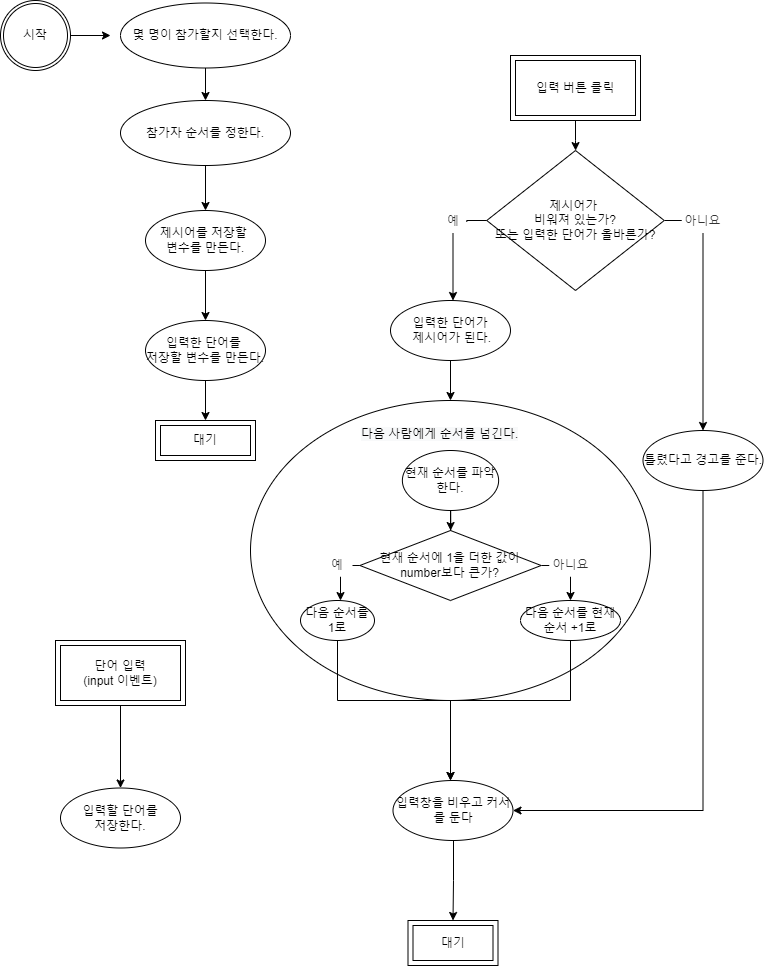

The diagram above was exported from draw.io. Its source (the exported page's mxGraphModel, read from the mxfile embedded in the PNG):
<mxGraphModel dx="1502" dy="686" grid="1" gridSize="10" guides="1" tooltips="1" connect="1" arrows="1" fold="1" page="1" pageScale="1" pageWidth="827" pageHeight="1169" math="0" shadow="0">
  <root>
    <mxCell id="0" />
    <mxCell id="1" parent="0" />
    <mxCell id="66dJpSZi2h7cAA9dzKoU-3" style="edgeStyle=orthogonalEdgeStyle;rounded=0;orthogonalLoop=1;jettySize=auto;html=1;exitX=1;exitY=0.5;exitDx=0;exitDy=0;" parent="1" source="66dJpSZi2h7cAA9dzKoU-1" edge="1">
      <mxGeometry relative="1" as="geometry">
        <mxPoint x="120" y="45" as="targetPoint" />
      </mxGeometry>
    </mxCell>
    <mxCell id="66dJpSZi2h7cAA9dzKoU-1" value="시작" style="ellipse;shape=doubleEllipse;margin=3;whiteSpace=wrap;html=1;align=center;" parent="1" vertex="1">
      <mxGeometry x="10" y="10" width="70" height="70" as="geometry" />
    </mxCell>
    <mxCell id="66dJpSZi2h7cAA9dzKoU-9" value="" style="edgeStyle=orthogonalEdgeStyle;rounded=0;orthogonalLoop=1;jettySize=auto;html=1;" parent="1" source="66dJpSZi2h7cAA9dzKoU-7" target="66dJpSZi2h7cAA9dzKoU-8" edge="1">
      <mxGeometry relative="1" as="geometry" />
    </mxCell>
    <mxCell id="66dJpSZi2h7cAA9dzKoU-7" value="몇 명이 참가할지 선택한다." style="ellipse;whiteSpace=wrap;html=1;" parent="1" vertex="1">
      <mxGeometry x="130" y="12.5" width="170" height="65" as="geometry" />
    </mxCell>
    <mxCell id="66dJpSZi2h7cAA9dzKoU-39" value="" style="edgeStyle=orthogonalEdgeStyle;rounded=0;orthogonalLoop=1;jettySize=auto;html=1;" parent="1" source="66dJpSZi2h7cAA9dzKoU-8" target="66dJpSZi2h7cAA9dzKoU-38" edge="1">
      <mxGeometry relative="1" as="geometry" />
    </mxCell>
    <mxCell id="66dJpSZi2h7cAA9dzKoU-8" value="참가자 순서를 정한다." style="ellipse;whiteSpace=wrap;html=1;" parent="1" vertex="1">
      <mxGeometry x="130" y="110" width="170" height="65" as="geometry" />
    </mxCell>
    <mxCell id="66dJpSZi2h7cAA9dzKoU-12" value="대기" style="shape=ext;margin=3;double=1;whiteSpace=wrap;html=1;align=center;" parent="1" vertex="1">
      <mxGeometry x="165" y="430" width="100" height="40" as="geometry" />
    </mxCell>
    <mxCell id="66dJpSZi2h7cAA9dzKoU-15" value="" style="edgeStyle=orthogonalEdgeStyle;rounded=0;orthogonalLoop=1;jettySize=auto;html=1;" parent="1" source="66dJpSZi2h7cAA9dzKoU-13" target="66dJpSZi2h7cAA9dzKoU-14" edge="1">
      <mxGeometry relative="1" as="geometry" />
    </mxCell>
    <mxCell id="66dJpSZi2h7cAA9dzKoU-13" value="입력 버튼 클릭" style="shape=ext;margin=3;double=1;whiteSpace=wrap;html=1;align=center;" parent="1" vertex="1">
      <mxGeometry x="520" y="65" width="130" height="65" as="geometry" />
    </mxCell>
    <mxCell id="66dJpSZi2h7cAA9dzKoU-19" value="" style="edgeStyle=orthogonalEdgeStyle;rounded=0;orthogonalLoop=1;jettySize=auto;html=1;startArrow=none;" parent="1" source="66dJpSZi2h7cAA9dzKoU-25" target="66dJpSZi2h7cAA9dzKoU-18" edge="1">
      <mxGeometry relative="1" as="geometry">
        <Array as="points">
          <mxPoint x="460" y="230" />
        </Array>
      </mxGeometry>
    </mxCell>
    <mxCell id="66dJpSZi2h7cAA9dzKoU-28" value="" style="edgeStyle=orthogonalEdgeStyle;rounded=0;orthogonalLoop=1;jettySize=auto;html=1;entryX=0.5;entryY=0;entryDx=0;entryDy=0;exitX=1;exitY=0.5;exitDx=0;exitDy=0;" parent="1" source="66dJpSZi2h7cAA9dzKoU-14" target="66dJpSZi2h7cAA9dzKoU-31" edge="1">
      <mxGeometry relative="1" as="geometry">
        <mxPoint x="712.5714285714284" y="300.0457142857142" as="targetPoint" />
      </mxGeometry>
    </mxCell>
    <mxCell id="66dJpSZi2h7cAA9dzKoU-14" value="제시어가 &lt;br&gt;비워져 있는가?&lt;br&gt;또는 입력한 단어가 올바른가?" style="rhombus;whiteSpace=wrap;html=1;" parent="1" vertex="1">
      <mxGeometry x="496.25" y="160" width="177.5" height="140" as="geometry" />
    </mxCell>
    <mxCell id="66dJpSZi2h7cAA9dzKoU-21" value="" style="edgeStyle=orthogonalEdgeStyle;rounded=0;orthogonalLoop=1;jettySize=auto;html=1;" parent="1" source="66dJpSZi2h7cAA9dzKoU-18" target="66dJpSZi2h7cAA9dzKoU-20" edge="1">
      <mxGeometry relative="1" as="geometry" />
    </mxCell>
    <mxCell id="66dJpSZi2h7cAA9dzKoU-18" value="입력한 단어가&lt;br&gt;&amp;nbsp;제시어가 된다." style="ellipse;whiteSpace=wrap;html=1;" parent="1" vertex="1">
      <mxGeometry x="400" y="310" width="120" height="60" as="geometry" />
    </mxCell>
    <mxCell id="66dJpSZi2h7cAA9dzKoU-22" value="대기" style="shape=ext;margin=3;double=1;whiteSpace=wrap;html=1;align=center;" parent="1" vertex="1">
      <mxGeometry x="417.5" y="930" width="90" height="45" as="geometry" />
    </mxCell>
    <mxCell id="66dJpSZi2h7cAA9dzKoU-36" style="edgeStyle=orthogonalEdgeStyle;rounded=0;orthogonalLoop=1;jettySize=auto;html=1;exitX=0.5;exitY=1;exitDx=0;exitDy=0;entryX=1;entryY=0.5;entryDx=0;entryDy=0;" parent="1" source="66dJpSZi2h7cAA9dzKoU-31" target="2NMlWgnLuM4fN2_8kK59-10" edge="1">
      <mxGeometry relative="1" as="geometry">
        <mxPoint x="712.5" y="540.0000000000002" as="targetPoint" />
      </mxGeometry>
    </mxCell>
    <mxCell id="66dJpSZi2h7cAA9dzKoU-31" value="틀렸다고 경고를 준다." style="ellipse;whiteSpace=wrap;html=1;" parent="1" vertex="1">
      <mxGeometry x="652.5" y="440" width="120" height="60" as="geometry" />
    </mxCell>
    <mxCell id="66dJpSZi2h7cAA9dzKoU-33" value="아니요" style="text;html=1;strokeColor=none;fillColor=default;align=center;verticalAlign=middle;whiteSpace=wrap;rounded=0;fontColor=#333333;" parent="1" vertex="1">
      <mxGeometry x="691.25" y="220" width="42.5" height="22.5" as="geometry" />
    </mxCell>
    <mxCell id="66dJpSZi2h7cAA9dzKoU-42" value="" style="edgeStyle=orthogonalEdgeStyle;rounded=0;orthogonalLoop=1;jettySize=auto;html=1;" parent="1" source="66dJpSZi2h7cAA9dzKoU-38" target="66dJpSZi2h7cAA9dzKoU-41" edge="1">
      <mxGeometry relative="1" as="geometry" />
    </mxCell>
    <mxCell id="66dJpSZi2h7cAA9dzKoU-38" value="제시어를 저장할&amp;nbsp;&lt;br&gt;변수를 만든다." style="ellipse;whiteSpace=wrap;html=1;" parent="1" vertex="1">
      <mxGeometry x="155" y="220" width="120" height="60" as="geometry" />
    </mxCell>
    <mxCell id="66dJpSZi2h7cAA9dzKoU-45" style="edgeStyle=orthogonalEdgeStyle;rounded=0;orthogonalLoop=1;jettySize=auto;html=1;exitX=0.5;exitY=1;exitDx=0;exitDy=0;entryX=0.5;entryY=0;entryDx=0;entryDy=0;" parent="1" source="66dJpSZi2h7cAA9dzKoU-41" target="66dJpSZi2h7cAA9dzKoU-12" edge="1">
      <mxGeometry relative="1" as="geometry" />
    </mxCell>
    <mxCell id="66dJpSZi2h7cAA9dzKoU-41" value="입력한 단어를 &lt;br&gt;저장할 변수를 만든다." style="ellipse;whiteSpace=wrap;html=1;" parent="1" vertex="1">
      <mxGeometry x="155" y="330" width="120" height="60" as="geometry" />
    </mxCell>
    <mxCell id="66dJpSZi2h7cAA9dzKoU-49" value="" style="edgeStyle=orthogonalEdgeStyle;rounded=0;orthogonalLoop=1;jettySize=auto;html=1;" parent="1" source="66dJpSZi2h7cAA9dzKoU-46" target="66dJpSZi2h7cAA9dzKoU-48" edge="1">
      <mxGeometry relative="1" as="geometry" />
    </mxCell>
    <mxCell id="66dJpSZi2h7cAA9dzKoU-46" value="단어 입력&lt;br&gt;(input 이벤트)" style="shape=ext;margin=3;double=1;whiteSpace=wrap;html=1;align=center;" parent="1" vertex="1">
      <mxGeometry x="65" y="650" width="130" height="65" as="geometry" />
    </mxCell>
    <mxCell id="66dJpSZi2h7cAA9dzKoU-48" value="입력할 단어를&lt;br&gt;저장한다." style="ellipse;whiteSpace=wrap;html=1;" parent="1" vertex="1">
      <mxGeometry x="70" y="797.5" width="120" height="60" as="geometry" />
    </mxCell>
    <mxCell id="66dJpSZi2h7cAA9dzKoU-52" value="" style="group" parent="1" vertex="1" connectable="0">
      <mxGeometry x="260" y="410" width="400" height="300" as="geometry" />
    </mxCell>
    <mxCell id="66dJpSZi2h7cAA9dzKoU-20" value="" style="ellipse;whiteSpace=wrap;html=1;" parent="66dJpSZi2h7cAA9dzKoU-52" vertex="1">
      <mxGeometry width="400" height="300" as="geometry" />
    </mxCell>
    <mxCell id="66dJpSZi2h7cAA9dzKoU-51" value="&lt;span style=&quot;color: rgb(0, 0, 0); font-family: Helvetica; font-size: 12px; font-style: normal; font-variant-ligatures: normal; font-variant-caps: normal; font-weight: 400; letter-spacing: normal; orphans: 2; text-align: center; text-indent: 0px; text-transform: none; widows: 2; word-spacing: 0px; -webkit-text-stroke-width: 0px; background-color: rgb(248, 249, 250); text-decoration-thickness: initial; text-decoration-style: initial; text-decoration-color: initial; float: none; display: inline !important;&quot;&gt;다음 사람에게&amp;nbsp;&lt;/span&gt;&lt;span style=&quot;color: rgb(0, 0, 0); font-family: Helvetica; font-size: 12px; font-style: normal; font-variant-ligatures: normal; font-variant-caps: normal; font-weight: 400; letter-spacing: normal; orphans: 2; text-align: center; text-indent: 0px; text-transform: none; widows: 2; word-spacing: 0px; -webkit-text-stroke-width: 0px; background-color: rgb(248, 249, 250); text-decoration-thickness: initial; text-decoration-style: initial; text-decoration-color: initial; float: none; display: inline !important;&quot;&gt;순서를 넘긴다.&lt;/span&gt;" style="text;whiteSpace=wrap;html=1;" parent="66dJpSZi2h7cAA9dzKoU-52" vertex="1">
      <mxGeometry x="109.38" y="20" width="200" height="20" as="geometry" />
    </mxCell>
    <mxCell id="66dJpSZi2h7cAA9dzKoU-53" value="현재 순서를 파악한다." style="ellipse;whiteSpace=wrap;html=1;rounded=0;fillColor=default;" parent="66dJpSZi2h7cAA9dzKoU-52" vertex="1">
      <mxGeometry x="151.875" y="50" width="96.25" height="60" as="geometry" />
    </mxCell>
    <mxCell id="66dJpSZi2h7cAA9dzKoU-62" style="edgeStyle=orthogonalEdgeStyle;rounded=0;orthogonalLoop=1;jettySize=auto;html=1;exitX=1;exitY=0.5;exitDx=0;exitDy=0;entryX=0.5;entryY=0;entryDx=0;entryDy=0;" parent="66dJpSZi2h7cAA9dzKoU-52" source="66dJpSZi2h7cAA9dzKoU-54" target="66dJpSZi2h7cAA9dzKoU-61" edge="1">
      <mxGeometry relative="1" as="geometry" />
    </mxCell>
    <mxCell id="66dJpSZi2h7cAA9dzKoU-54" value="현재 순서에 1을 더한 값이 number보다 큰가?" style="rhombus;whiteSpace=wrap;html=1;rounded=0;" parent="66dJpSZi2h7cAA9dzKoU-52" vertex="1">
      <mxGeometry x="109.375" y="130" width="181.25" height="70" as="geometry" />
    </mxCell>
    <mxCell id="66dJpSZi2h7cAA9dzKoU-55" value="" style="edgeStyle=orthogonalEdgeStyle;rounded=0;orthogonalLoop=1;jettySize=auto;html=1;" parent="66dJpSZi2h7cAA9dzKoU-52" source="66dJpSZi2h7cAA9dzKoU-53" target="66dJpSZi2h7cAA9dzKoU-54" edge="1">
      <mxGeometry relative="1" as="geometry" />
    </mxCell>
    <mxCell id="66dJpSZi2h7cAA9dzKoU-58" value="다음 순서를 1로" style="ellipse;whiteSpace=wrap;html=1;rounded=0;" parent="66dJpSZi2h7cAA9dzKoU-52" vertex="1">
      <mxGeometry x="50" y="200" width="74" height="40" as="geometry" />
    </mxCell>
    <mxCell id="66dJpSZi2h7cAA9dzKoU-59" value="" style="edgeStyle=orthogonalEdgeStyle;rounded=0;orthogonalLoop=1;jettySize=auto;html=1;" parent="66dJpSZi2h7cAA9dzKoU-52" source="66dJpSZi2h7cAA9dzKoU-54" target="66dJpSZi2h7cAA9dzKoU-58" edge="1">
      <mxGeometry relative="1" as="geometry">
        <Array as="points">
          <mxPoint x="90" y="165" />
        </Array>
      </mxGeometry>
    </mxCell>
    <mxCell id="66dJpSZi2h7cAA9dzKoU-61" value="다음 순서를 현재 순서 +1로" style="ellipse;whiteSpace=wrap;html=1;rounded=0;" parent="66dJpSZi2h7cAA9dzKoU-52" vertex="1">
      <mxGeometry x="270" y="200" width="100" height="40" as="geometry" />
    </mxCell>
    <mxCell id="66dJpSZi2h7cAA9dzKoU-67" value="예" style="text;html=1;strokeColor=none;fillColor=default;align=center;verticalAlign=middle;whiteSpace=wrap;rounded=0;fontColor=#333333;" parent="66dJpSZi2h7cAA9dzKoU-52" vertex="1">
      <mxGeometry x="72" y="153.75" width="30" height="22.5" as="geometry" />
    </mxCell>
    <mxCell id="66dJpSZi2h7cAA9dzKoU-71" value="아니요" style="text;html=1;strokeColor=none;fillColor=default;align=center;verticalAlign=middle;whiteSpace=wrap;rounded=0;fontColor=#333333;" parent="66dJpSZi2h7cAA9dzKoU-52" vertex="1">
      <mxGeometry x="298.75" y="153.75" width="42.5" height="22.5" as="geometry" />
    </mxCell>
    <mxCell id="66dJpSZi2h7cAA9dzKoU-65" style="edgeStyle=orthogonalEdgeStyle;rounded=0;orthogonalLoop=1;jettySize=auto;html=1;exitX=0.5;exitY=1;exitDx=0;exitDy=0;" parent="1" source="66dJpSZi2h7cAA9dzKoU-58" edge="1">
      <mxGeometry relative="1" as="geometry">
        <Array as="points">
          <mxPoint x="347" y="710" />
          <mxPoint x="460" y="710" />
          <mxPoint x="460" y="790" />
        </Array>
        <mxPoint x="460" y="790" as="targetPoint" />
      </mxGeometry>
    </mxCell>
    <mxCell id="66dJpSZi2h7cAA9dzKoU-66" style="edgeStyle=orthogonalEdgeStyle;rounded=0;orthogonalLoop=1;jettySize=auto;html=1;exitX=0.5;exitY=1;exitDx=0;exitDy=0;" parent="1" source="66dJpSZi2h7cAA9dzKoU-61" edge="1">
      <mxGeometry relative="1" as="geometry">
        <mxPoint x="460" y="790" as="targetPoint" />
        <Array as="points">
          <mxPoint x="580" y="710" />
          <mxPoint x="460" y="710" />
        </Array>
      </mxGeometry>
    </mxCell>
    <mxCell id="2NMlWgnLuM4fN2_8kK59-10" value="입력창을 비우고 커서를 둔다" style="ellipse;whiteSpace=wrap;html=1;" parent="1" vertex="1">
      <mxGeometry x="402.5" y="790" width="120" height="60" as="geometry" />
    </mxCell>
    <mxCell id="2NMlWgnLuM4fN2_8kK59-14" value="" style="edgeStyle=orthogonalEdgeStyle;rounded=0;orthogonalLoop=1;jettySize=auto;html=1;entryX=0.5;entryY=0;entryDx=0;entryDy=0;" parent="1" target="66dJpSZi2h7cAA9dzKoU-22" edge="1">
      <mxGeometry relative="1" as="geometry">
        <mxPoint x="463" y="850" as="sourcePoint" />
        <mxPoint x="459.28999999999974" y="922.5" as="targetPoint" />
      </mxGeometry>
    </mxCell>
    <mxCell id="66dJpSZi2h7cAA9dzKoU-25" value="예" style="text;html=1;strokeColor=none;fillColor=default;align=center;verticalAlign=middle;whiteSpace=wrap;rounded=0;fontColor=#333333;" parent="1" vertex="1">
      <mxGeometry x="447.5" y="220" width="30" height="22.5" as="geometry" />
    </mxCell>
    <mxCell id="2NMlWgnLuM4fN2_8kK59-16" value="" style="edgeStyle=orthogonalEdgeStyle;rounded=0;orthogonalLoop=1;jettySize=auto;html=1;endArrow=none;" parent="1" source="66dJpSZi2h7cAA9dzKoU-14" target="66dJpSZi2h7cAA9dzKoU-25" edge="1">
      <mxGeometry relative="1" as="geometry">
        <mxPoint x="496.25000000000045" y="230.00000000000023" as="sourcePoint" />
        <mxPoint x="460" y="310" as="targetPoint" />
        <Array as="points" />
      </mxGeometry>
    </mxCell>
  </root>
</mxGraphModel>